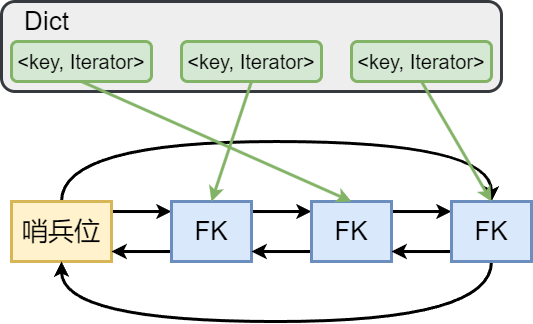

The diagram above was exported from draw.io. Its source (the exported page's mxGraphModel, read from the mxfile embedded in the PNG):
<mxGraphModel dx="1430" dy="825" grid="1" gridSize="10" guides="1" tooltips="1" connect="1" arrows="1" fold="1" page="0" pageScale="1" pageWidth="827" pageHeight="1169" background="#ffffff" math="0" shadow="0">
  <root>
    <mxCell id="0" />
    <mxCell id="1" parent="0" />
    <mxCell id="clBxLEhHn1C_fEqRZgDx-20" value="" style="rounded=1;whiteSpace=wrap;html=1;strokeWidth=3;fillColor=#eeeeee;strokeColor=#36393d;" parent="1" vertex="1">
      <mxGeometry x="110" y="320" width="500" height="90" as="geometry" />
    </mxCell>
    <mxCell id="clBxLEhHn1C_fEqRZgDx-3" style="edgeStyle=orthogonalEdgeStyle;rounded=0;orthogonalLoop=1;jettySize=auto;html=1;strokeWidth=3;" parent="1" source="clBxLEhHn1C_fEqRZgDx-1" target="clBxLEhHn1C_fEqRZgDx-2" edge="1">
      <mxGeometry relative="1" as="geometry">
        <Array as="points">
          <mxPoint x="250" y="530" />
          <mxPoint x="250" y="530" />
        </Array>
      </mxGeometry>
    </mxCell>
    <mxCell id="clBxLEhHn1C_fEqRZgDx-15" style="edgeStyle=orthogonalEdgeStyle;rounded=0;orthogonalLoop=1;jettySize=auto;html=1;entryX=0.5;entryY=0;entryDx=0;entryDy=0;curved=1;strokeWidth=3;" parent="1" source="clBxLEhHn1C_fEqRZgDx-1" target="clBxLEhHn1C_fEqRZgDx-9" edge="1">
      <mxGeometry relative="1" as="geometry">
        <Array as="points">
          <mxPoint x="170" y="460" />
          <mxPoint x="600" y="460" />
        </Array>
      </mxGeometry>
    </mxCell>
    <mxCell id="clBxLEhHn1C_fEqRZgDx-1" value="&lt;font style=&quot;font-size: 26px;&quot;&gt;哨兵位&lt;/font&gt;" style="rounded=0;whiteSpace=wrap;html=1;strokeWidth=3;fillColor=#fff2cc;strokeColor=#d6b656;" parent="1" vertex="1">
      <mxGeometry x="120" y="520" width="100" height="60" as="geometry" />
    </mxCell>
    <mxCell id="clBxLEhHn1C_fEqRZgDx-5" style="edgeStyle=orthogonalEdgeStyle;rounded=0;orthogonalLoop=1;jettySize=auto;html=1;strokeWidth=3;" parent="1" source="clBxLEhHn1C_fEqRZgDx-2" target="clBxLEhHn1C_fEqRZgDx-1" edge="1">
      <mxGeometry relative="1" as="geometry">
        <Array as="points">
          <mxPoint x="250" y="570" />
          <mxPoint x="250" y="570" />
        </Array>
      </mxGeometry>
    </mxCell>
    <mxCell id="clBxLEhHn1C_fEqRZgDx-10" style="edgeStyle=orthogonalEdgeStyle;rounded=0;orthogonalLoop=1;jettySize=auto;html=1;strokeWidth=3;" parent="1" source="clBxLEhHn1C_fEqRZgDx-2" target="clBxLEhHn1C_fEqRZgDx-7" edge="1">
      <mxGeometry relative="1" as="geometry">
        <Array as="points">
          <mxPoint x="400" y="530" />
          <mxPoint x="400" y="530" />
        </Array>
      </mxGeometry>
    </mxCell>
    <mxCell id="clBxLEhHn1C_fEqRZgDx-2" value="&lt;span style=&quot;font-size: 26px;&quot;&gt;FK&lt;/span&gt;" style="rounded=0;whiteSpace=wrap;html=1;strokeWidth=3;fillColor=#dae8fc;strokeColor=#6c8ebf;" parent="1" vertex="1">
      <mxGeometry x="280" y="520" width="80" height="60" as="geometry" />
    </mxCell>
    <mxCell id="clBxLEhHn1C_fEqRZgDx-6" style="edgeStyle=orthogonalEdgeStyle;rounded=0;orthogonalLoop=1;jettySize=auto;html=1;strokeWidth=3;" parent="1" source="clBxLEhHn1C_fEqRZgDx-7" target="clBxLEhHn1C_fEqRZgDx-9" edge="1">
      <mxGeometry relative="1" as="geometry">
        <Array as="points">
          <mxPoint x="530" y="530" />
          <mxPoint x="530" y="530" />
        </Array>
      </mxGeometry>
    </mxCell>
    <mxCell id="clBxLEhHn1C_fEqRZgDx-11" style="edgeStyle=orthogonalEdgeStyle;rounded=0;orthogonalLoop=1;jettySize=auto;html=1;strokeWidth=3;" parent="1" source="clBxLEhHn1C_fEqRZgDx-7" target="clBxLEhHn1C_fEqRZgDx-2" edge="1">
      <mxGeometry relative="1" as="geometry">
        <Array as="points">
          <mxPoint x="400" y="570" />
          <mxPoint x="400" y="570" />
        </Array>
      </mxGeometry>
    </mxCell>
    <mxCell id="clBxLEhHn1C_fEqRZgDx-7" value="&lt;font style=&quot;font-size: 26px;&quot;&gt;FK&lt;/font&gt;" style="rounded=0;whiteSpace=wrap;html=1;strokeWidth=3;fillColor=#dae8fc;strokeColor=#6c8ebf;" parent="1" vertex="1">
      <mxGeometry x="420" y="520" width="80" height="60" as="geometry" />
    </mxCell>
    <mxCell id="clBxLEhHn1C_fEqRZgDx-8" style="edgeStyle=orthogonalEdgeStyle;rounded=0;orthogonalLoop=1;jettySize=auto;html=1;strokeWidth=3;" parent="1" source="clBxLEhHn1C_fEqRZgDx-9" target="clBxLEhHn1C_fEqRZgDx-7" edge="1">
      <mxGeometry relative="1" as="geometry">
        <Array as="points">
          <mxPoint x="530" y="570" />
          <mxPoint x="530" y="570" />
        </Array>
      </mxGeometry>
    </mxCell>
    <mxCell id="clBxLEhHn1C_fEqRZgDx-16" style="edgeStyle=orthogonalEdgeStyle;rounded=0;orthogonalLoop=1;jettySize=auto;html=1;entryX=0.5;entryY=1;entryDx=0;entryDy=0;curved=1;strokeWidth=3;" parent="1" source="clBxLEhHn1C_fEqRZgDx-9" target="clBxLEhHn1C_fEqRZgDx-1" edge="1">
      <mxGeometry relative="1" as="geometry">
        <Array as="points">
          <mxPoint x="600" y="640" />
          <mxPoint x="170" y="640" />
        </Array>
      </mxGeometry>
    </mxCell>
    <mxCell id="clBxLEhHn1C_fEqRZgDx-9" value="&lt;font style=&quot;font-size: 26px;&quot;&gt;FK&lt;/font&gt;" style="rounded=0;whiteSpace=wrap;html=1;strokeWidth=3;fillColor=#dae8fc;strokeColor=#6c8ebf;" parent="1" vertex="1">
      <mxGeometry x="560" y="520" width="80" height="60" as="geometry" />
    </mxCell>
    <mxCell id="clBxLEhHn1C_fEqRZgDx-22" style="rounded=0;orthogonalLoop=1;jettySize=auto;html=1;strokeWidth=3;fillColor=#d5e8d4;strokeColor=#82b366;exitX=0.5;exitY=1;exitDx=0;exitDy=0;entryX=0.5;entryY=0;entryDx=0;entryDy=0;" parent="1" source="clBxLEhHn1C_fEqRZgDx-17" target="clBxLEhHn1C_fEqRZgDx-7" edge="1">
      <mxGeometry relative="1" as="geometry" />
    </mxCell>
    <mxCell id="clBxLEhHn1C_fEqRZgDx-17" value="&lt;font style=&quot;font-size: 20px;&quot;&gt;&amp;lt;key, Iterator&amp;gt;&lt;/font&gt;" style="rounded=1;whiteSpace=wrap;html=1;fillColor=#d5e8d4;strokeColor=#82b366;strokeWidth=3;" parent="1" vertex="1">
      <mxGeometry x="120" y="360" width="140" height="40" as="geometry" />
    </mxCell>
    <mxCell id="clBxLEhHn1C_fEqRZgDx-23" style="rounded=0;orthogonalLoop=1;jettySize=auto;html=1;strokeWidth=3;fillColor=#d5e8d4;strokeColor=#82b366;exitX=0.5;exitY=1;exitDx=0;exitDy=0;entryX=0.5;entryY=0;entryDx=0;entryDy=0;" parent="1" source="clBxLEhHn1C_fEqRZgDx-18" target="clBxLEhHn1C_fEqRZgDx-2" edge="1">
      <mxGeometry relative="1" as="geometry" />
    </mxCell>
    <mxCell id="clBxLEhHn1C_fEqRZgDx-18" value="&lt;font style=&quot;font-size: 20px;&quot;&gt;&amp;lt;key, Iterator&amp;gt;&lt;/font&gt;" style="rounded=1;whiteSpace=wrap;html=1;fillColor=#d5e8d4;strokeColor=#82b366;strokeWidth=3;" parent="1" vertex="1">
      <mxGeometry x="290" y="360" width="140" height="40" as="geometry" />
    </mxCell>
    <mxCell id="clBxLEhHn1C_fEqRZgDx-24" style="rounded=0;orthogonalLoop=1;jettySize=auto;html=1;strokeWidth=3;fillColor=#d5e8d4;strokeColor=#82b366;exitX=0.5;exitY=1;exitDx=0;exitDy=0;entryX=0.5;entryY=0;entryDx=0;entryDy=0;" parent="1" source="clBxLEhHn1C_fEqRZgDx-19" target="clBxLEhHn1C_fEqRZgDx-9" edge="1">
      <mxGeometry relative="1" as="geometry" />
    </mxCell>
    <mxCell id="clBxLEhHn1C_fEqRZgDx-19" value="&lt;font style=&quot;font-size: 20px;&quot;&gt;&amp;lt;key, Iterator&amp;gt;&lt;/font&gt;" style="rounded=1;whiteSpace=wrap;html=1;fillColor=#d5e8d4;strokeColor=#82b366;strokeWidth=3;" parent="1" vertex="1">
      <mxGeometry x="460" y="360" width="140" height="40" as="geometry" />
    </mxCell>
    <mxCell id="clBxLEhHn1C_fEqRZgDx-21" value="&lt;font style=&quot;font-size: 26px;&quot;&gt;Dict&lt;/font&gt;" style="text;html=1;align=center;verticalAlign=middle;resizable=0;points=[];autosize=1;strokeColor=none;fillColor=none;" parent="1" vertex="1">
      <mxGeometry x="120" y="320" width="70" height="40" as="geometry" />
    </mxCell>
  </root>
</mxGraphModel>